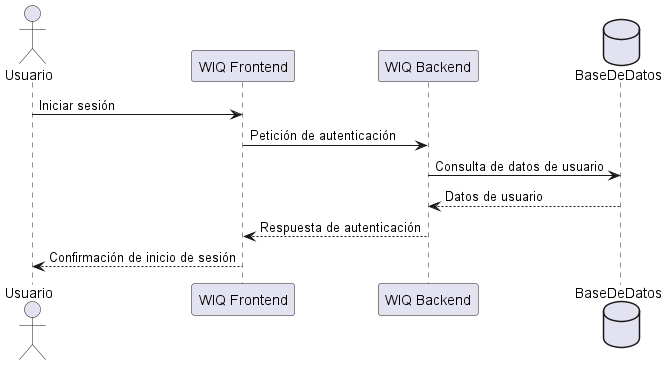

The diagram above was rendered by PlantUML. Its source (embedded in the PNG):
@startuml
actor Usuario
participant "WIQ Frontend" as Frontend
participant "WIQ Backend" as Backend
database BaseDeDatos as Data

Usuario -> Frontend: Iniciar sesión
Frontend -> Backend: Petición de autenticación
Backend -> Data: Consulta de datos de usuario
Data --> Backend: Datos de usuario
Backend --> Frontend: Respuesta de autenticación
Frontend --> Usuario: Confirmación de inicio de sesión
@enduml